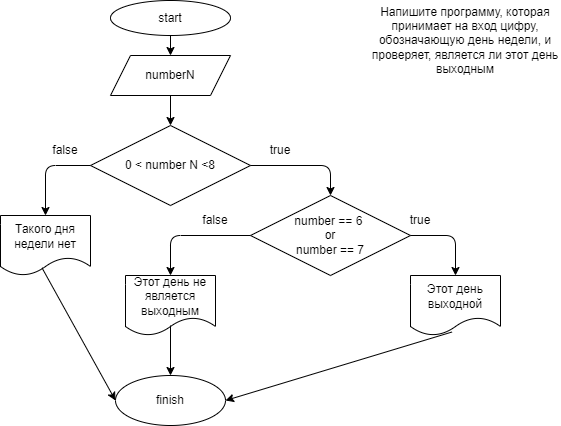

The diagram above was exported from draw.io. Its source (the exported page's mxGraphModel, read from the mxfile embedded in the PNG):
<mxGraphModel dx="798" dy="393" grid="1" gridSize="10" guides="1" tooltips="1" connect="1" arrows="1" fold="1" page="1" pageScale="1" pageWidth="827" pageHeight="1169" background="#ffffff" math="0" shadow="0">
  <root>
    <mxCell id="0" />
    <mxCell id="1" parent="0" />
    <mxCell id="2" value="Напишите программу, которая принимает на вход цифру, обозначающую день недели, и проверяет, является ли этот день выходным" style="text;html=1;strokeColor=none;fillColor=none;align=center;verticalAlign=middle;whiteSpace=wrap;rounded=0;" vertex="1" parent="1">
      <mxGeometry x="460" y="20" width="190" height="70" as="geometry" />
    </mxCell>
    <mxCell id="3" value="start" style="ellipse;whiteSpace=wrap;html=1;" vertex="1" parent="1">
      <mxGeometry x="200" y="15" width="120" height="35" as="geometry" />
    </mxCell>
    <mxCell id="4" value="numberN" style="shape=parallelogram;perimeter=parallelogramPerimeter;whiteSpace=wrap;html=1;fixedSize=1;" vertex="1" parent="1">
      <mxGeometry x="200" y="70" width="120" height="40" as="geometry" />
    </mxCell>
    <mxCell id="5" value="0 &amp;lt; number N &amp;lt;8" style="rhombus;whiteSpace=wrap;html=1;" vertex="1" parent="1">
      <mxGeometry x="180" y="140" width="160" height="80" as="geometry" />
    </mxCell>
    <mxCell id="7" value="number == 6&amp;nbsp;&lt;br&gt;or&lt;br&gt;number == 7" style="rhombus;whiteSpace=wrap;html=1;" vertex="1" parent="1">
      <mxGeometry x="340" y="210" width="160" height="80" as="geometry" />
    </mxCell>
    <mxCell id="9" value="Такого дня недели нет" style="shape=document;whiteSpace=wrap;html=1;boundedLbl=1;" vertex="1" parent="1">
      <mxGeometry x="90" y="230" width="90" height="60" as="geometry" />
    </mxCell>
    <mxCell id="10" value="Этот день не является выходным" style="shape=document;whiteSpace=wrap;html=1;boundedLbl=1;" vertex="1" parent="1">
      <mxGeometry x="215" y="290" width="90" height="60" as="geometry" />
    </mxCell>
    <mxCell id="11" value="Этот день выходной" style="shape=document;whiteSpace=wrap;html=1;boundedLbl=1;" vertex="1" parent="1">
      <mxGeometry x="500" y="290" width="90" height="60" as="geometry" />
    </mxCell>
    <mxCell id="12" value="finish" style="ellipse;whiteSpace=wrap;html=1;" vertex="1" parent="1">
      <mxGeometry x="205" y="390" width="110" height="50" as="geometry" />
    </mxCell>
    <mxCell id="13" value="" style="endArrow=classic;html=1;entryX=0.5;entryY=0;entryDx=0;entryDy=0;exitX=0.5;exitY=1;exitDx=0;exitDy=0;" edge="1" parent="1" source="3" target="4">
      <mxGeometry width="50" height="50" relative="1" as="geometry">
        <mxPoint x="380" y="140" as="sourcePoint" />
        <mxPoint x="430" y="90" as="targetPoint" />
      </mxGeometry>
    </mxCell>
    <mxCell id="14" value="" style="endArrow=classic;html=1;entryX=0.5;entryY=0;entryDx=0;entryDy=0;exitX=0.5;exitY=1;exitDx=0;exitDy=0;" edge="1" parent="1" source="4" target="5">
      <mxGeometry width="50" height="50" relative="1" as="geometry">
        <mxPoint x="380" y="140" as="sourcePoint" />
        <mxPoint x="430" y="90" as="targetPoint" />
      </mxGeometry>
    </mxCell>
    <mxCell id="15" value="" style="endArrow=classic;html=1;entryX=0.5;entryY=0;entryDx=0;entryDy=0;exitX=1;exitY=0.5;exitDx=0;exitDy=0;" edge="1" parent="1" source="5" target="7">
      <mxGeometry width="50" height="50" relative="1" as="geometry">
        <mxPoint x="380" y="140" as="sourcePoint" />
        <mxPoint x="430" y="90" as="targetPoint" />
        <Array as="points">
          <mxPoint x="420" y="180" />
        </Array>
      </mxGeometry>
    </mxCell>
    <mxCell id="16" value="" style="endArrow=classic;html=1;entryX=0.5;entryY=0;entryDx=0;entryDy=0;exitX=0;exitY=0.5;exitDx=0;exitDy=0;" edge="1" parent="1" source="5" target="9">
      <mxGeometry width="50" height="50" relative="1" as="geometry">
        <mxPoint x="380" y="140" as="sourcePoint" />
        <mxPoint x="430" y="90" as="targetPoint" />
        <Array as="points">
          <mxPoint x="135" y="180" />
        </Array>
      </mxGeometry>
    </mxCell>
    <mxCell id="17" value="" style="endArrow=classic;html=1;entryX=0.5;entryY=0;entryDx=0;entryDy=0;exitX=1;exitY=0.5;exitDx=0;exitDy=0;" edge="1" parent="1" source="7" target="11">
      <mxGeometry width="50" height="50" relative="1" as="geometry">
        <mxPoint x="380" y="220" as="sourcePoint" />
        <mxPoint x="430" y="170" as="targetPoint" />
        <Array as="points">
          <mxPoint x="545" y="250" />
        </Array>
      </mxGeometry>
    </mxCell>
    <mxCell id="18" value="" style="endArrow=classic;html=1;entryX=0.5;entryY=0;entryDx=0;entryDy=0;exitX=0;exitY=0.5;exitDx=0;exitDy=0;" edge="1" parent="1" source="7" target="10">
      <mxGeometry width="50" height="50" relative="1" as="geometry">
        <mxPoint x="380" y="220" as="sourcePoint" />
        <mxPoint x="430" y="170" as="targetPoint" />
        <Array as="points">
          <mxPoint x="260" y="250" />
        </Array>
      </mxGeometry>
    </mxCell>
    <mxCell id="19" value="" style="endArrow=classic;html=1;entryX=0;entryY=0.5;entryDx=0;entryDy=0;exitX=0.461;exitY=0.872;exitDx=0;exitDy=0;exitPerimeter=0;" edge="1" parent="1" source="9" target="12">
      <mxGeometry width="50" height="50" relative="1" as="geometry">
        <mxPoint x="380" y="390" as="sourcePoint" />
        <mxPoint x="430" y="340" as="targetPoint" />
      </mxGeometry>
    </mxCell>
    <mxCell id="20" value="" style="endArrow=classic;html=1;entryX=1;entryY=0.5;entryDx=0;entryDy=0;exitX=0.461;exitY=0.942;exitDx=0;exitDy=0;exitPerimeter=0;" edge="1" parent="1" source="11" target="12">
      <mxGeometry width="50" height="50" relative="1" as="geometry">
        <mxPoint x="380" y="390" as="sourcePoint" />
        <mxPoint x="430" y="340" as="targetPoint" />
      </mxGeometry>
    </mxCell>
    <mxCell id="21" value="" style="endArrow=classic;html=1;entryX=0.5;entryY=0;entryDx=0;entryDy=0;" edge="1" parent="1" target="12">
      <mxGeometry width="50" height="50" relative="1" as="geometry">
        <mxPoint x="260" y="340" as="sourcePoint" />
        <mxPoint x="430" y="340" as="targetPoint" />
      </mxGeometry>
    </mxCell>
    <mxCell id="22" value="true" style="text;html=1;strokeColor=none;fillColor=none;align=center;verticalAlign=middle;whiteSpace=wrap;rounded=0;" vertex="1" parent="1">
      <mxGeometry x="340" y="150" width="60" height="30" as="geometry" />
    </mxCell>
    <mxCell id="23" value="true" style="text;html=1;strokeColor=none;fillColor=none;align=center;verticalAlign=middle;whiteSpace=wrap;rounded=0;" vertex="1" parent="1">
      <mxGeometry x="480" y="220" width="60" height="30" as="geometry" />
    </mxCell>
    <mxCell id="24" value="false" style="text;html=1;strokeColor=none;fillColor=none;align=center;verticalAlign=middle;whiteSpace=wrap;rounded=0;" vertex="1" parent="1">
      <mxGeometry x="130" y="145" width="50" height="40" as="geometry" />
    </mxCell>
    <mxCell id="25" value="false" style="text;html=1;strokeColor=none;fillColor=none;align=center;verticalAlign=middle;whiteSpace=wrap;rounded=0;" vertex="1" parent="1">
      <mxGeometry x="280" y="215" width="50" height="40" as="geometry" />
    </mxCell>
  </root>
</mxGraphModel>